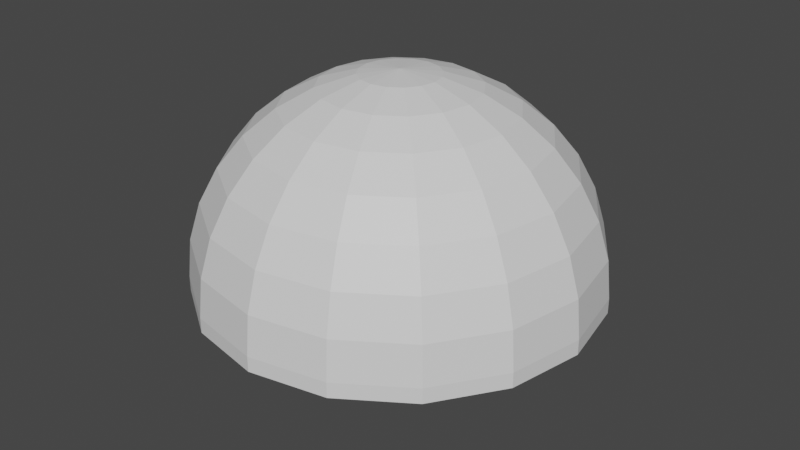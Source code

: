 # Source: Arena.blend  (saved by Blender 2.81.16; exported with 4.5.12 LTS)
import bpy
from mathutils import Matrix  # noqa: F401  (used for matrix-valued properties, if any)

bpy.ops.wm.read_factory_settings(use_empty=True)
scene = bpy.context.scene
scene.name = 'Scene'

# ---- collections
col_collection = bpy.data.collections.new('Collection'); scene.collection.children.link(col_collection)

# ---- materials (node trees are filled in below, after node groups)
mat_bottem = bpy.data.materials.new('Bottem')
mat_bottem.use_transparent_shadow = False
mat_shielding = bpy.data.materials.new('Shielding')
mat_shielding.use_transparent_shadow = False
mat_center = bpy.data.materials.new('Center')
mat_center.use_transparent_shadow = False

# ---- material node trees
mat_bottem.use_nodes = True; mat_bottem.node_tree.nodes.clear()
_N = mat_bottem.node_tree.nodes; _L = mat_bottem.node_tree.links
n0 = _N.new('ShaderNodeOutputMaterial'); n0.name = 'Material Output'; n0.location = (300, 300)
n1 = _N.new('ShaderNodeBsdfPrincipled'); n1.name = 'Principled BSDF'; n1.location = (10, 300)
n1.distribution = 'GGX'
n1.subsurface_method = 'BURLEY'
n1.inputs[3].default_value = 1.45
n1.inputs[27].default_value = (0.0, 0.0, 0.0, 1.0)
n1.inputs[28].default_value = 1.0
_L.new(n1.outputs[0], n0.inputs[0])
n0.is_active_output = True
mat_shielding.use_nodes = True; mat_shielding.node_tree.nodes.clear()
_N = mat_shielding.node_tree.nodes; _L = mat_shielding.node_tree.links
n0 = _N.new('ShaderNodeOutputMaterial'); n0.name = 'Material Output'; n0.location = (300, 300)
n1 = _N.new('ShaderNodeBsdfPrincipled'); n1.name = 'Principled BSDF'; n1.location = (10, 300)
n1.distribution = 'GGX'
n1.subsurface_method = 'BURLEY'
n1.inputs[3].default_value = 1.45
n1.inputs[27].default_value = (0.0, 0.0, 0.0, 1.0)
n1.inputs[28].default_value = 1.0
_L.new(n1.outputs[0], n0.inputs[0])
n0.is_active_output = True
mat_center.use_nodes = True; mat_center.node_tree.nodes.clear()
_N = mat_center.node_tree.nodes; _L = mat_center.node_tree.links
n0 = _N.new('ShaderNodeOutputMaterial'); n0.name = 'Material Output'; n0.location = (300, 300)
n1 = _N.new('ShaderNodeBsdfPrincipled'); n1.name = 'Principled BSDF'; n1.location = (10, 300)
n1.distribution = 'GGX'
n1.subsurface_method = 'BURLEY'
n1.inputs[3].default_value = 1.45
n1.inputs[27].default_value = (0.0, 0.0, 0.0, 1.0)
n1.inputs[28].default_value = 1.0
_L.new(n1.outputs[0], n0.inputs[0])
n0.is_active_output = True

# ---- world
world_world = bpy.data.worlds.new('World'); scene.world = world_world
world_world.use_nodes = True; world_world.node_tree.nodes.clear()
_N = world_world.node_tree.nodes; _L = world_world.node_tree.links
n0 = _N.new('ShaderNodeOutputWorld'); n0.name = 'World Output'; n0.location = (300, 300)
n1 = _N.new('ShaderNodeBackground'); n1.name = 'Background'; n1.location = (10, 300)
n1.inputs[0].default_value = (0.05088, 0.05088, 0.05088, 1.0)
_L.new(n1.outputs[0], n0.inputs[0])
n0.is_active_output = True
world_world.color = (0.05088, 0.05088, 0.05088)
world_world.use_sun_shadow = False
world_world.sun_shadow_jitter_overblur = 0.0

# ---- meshes
me_sphere = bpy.data.meshes.new('Sphere')
me_sphere.from_pydata([(0.0, 0.1951, 1.057), (0.0, 0.7071, 0.7831), (0.0, 0.8315, 0.6315), (0.0, 0.9239, 0.4586), (0.0, 0.9808, 0.2711), (0.0, 1.0, 0.07596), (0.07466, 0.1802, 1.057), (0.1464, 0.3536, 0.9998), (0.2126, 0.5133, 0.9074), (0.2706, 0.6533, 0.7831), (0.3182, 0.7682, 0.6315), (0.3536, 0.8536, 0.4586), (0.3753, 0.9061, 0.2711), (0.3827, 0.9239, 0.07596), (0.1379, 0.1379, 1.057), (0.2706, 0.2706, 0.9998), (0.3928, 0.3928, 0.9074), (0.5, 0.5, 0.7831), (0.5879, 0.5879, 0.6315), (0.6533, 0.6533, 0.4586), (0.6935, 0.6935, 0.2711), (0.7071, 0.7071, 0.07596), (0.1802, 0.07466, 1.057), (0.3536, 0.1464, 0.9998), (0.5133, 0.2126, 0.9074), (0.6533, 0.2706, 0.7831), (0.7682, 0.3182, 0.6315), (0.8536, 0.3536, 0.4586), (0.9061, 0.3753, 0.2711), (0.9239, 0.3827, 0.07596), (0.1951, -3.452e-07, 1.057), (0.3827, -3.824e-07, 0.9998), (0.5556, -3.824e-07, 0.9074), (0.7071, -3.973e-07, 0.7831), (0.8315, -4.122e-07, 0.6315), (0.9239, -3.824e-07, 0.4586), (0.9808, -3.824e-07, 0.2711), (1.0, -4.42e-07, 0.07596), (0.1802, -0.07466, 1.057), (0.3536, -0.1464, 0.9998), (0.5133, -0.2126, 0.9074), (0.6533, -0.2706, 0.7831), (0.7682, -0.3182, 0.6315), (0.8536, -0.3536, 0.4586), (0.9061, -0.3753, 0.2711), (0.9239, -0.3827, 0.07596), (0.1379, -0.138, 1.057), (0.2706, -0.2706, 0.9998), (0.3928, -0.3928, 0.9074), (0.5, -0.5, 0.7831), (0.5879, -0.5879, 0.6315), (0.6533, -0.6533, 0.4586), (0.6935, -0.6935, 0.2711), (0.7071, -0.7071, 0.07596), (0.07466, -0.1802, 1.057), (0.1464, -0.3536, 0.9998), (0.2126, -0.5133, 0.9074), (0.2706, -0.6533, 0.7831), (0.3182, -0.7682, 0.6315), (0.3536, -0.8536, 0.4586), (0.3753, -0.9061, 0.2711), (0.3827, -0.9239, 0.07596), (-6.902e-08, -0.1951, 1.057), (-1.137e-07, -0.3827, 0.9998), (-1.435e-07, -0.5556, 0.9074), (-8.392e-08, -0.7071, 0.7831), (-2.329e-07, -0.8315, 0.6315), (-2.031e-07, -0.9239, 0.4586), (-1.435e-07, -0.9808, 0.2711), (-2.329e-07, -1.0, 0.07596), (-0.07466, -0.1802, 1.057), (-0.1464, -0.3536, 0.9998), (-0.2126, -0.5133, 0.9074), (-0.2706, -0.6533, 0.7831), (-0.3182, -0.7682, 0.6315), (-0.3536, -0.8536, 0.4586), (-0.3753, -0.9061, 0.2711), (-0.3827, -0.9239, 0.07596), (-0.1379, -0.138, 1.057), (-0.2706, -0.2706, 0.9998), (-0.3928, -0.3928, 0.9074), (-0.5, -0.5, 0.7831), (-0.5879, -0.5879, 0.6315), (-0.6533, -0.6533, 0.4586), (-0.6935, -0.6935, 0.2711), (-0.7071, -0.7071, 0.07596), (-3.01e-07, -4.505e-07, 1.076), (-0.1802, -0.07466, 1.057), (-0.3536, -0.1464, 0.9998), (-0.5133, -0.2126, 0.9074), (-0.6533, -0.2706, 0.7831), (-0.7682, -0.3182, 0.6315), (-0.8536, -0.3536, 0.4586), (-0.9061, -0.3753, 0.2711), (-0.9239, -0.3827, 0.07596), (-0.1951, -2.409e-07, 1.057), (-0.3827, -1.738e-07, 0.9998), (-0.5556, -6.951e-08, 0.9074), (-0.7071, -8.441e-08, 0.7831), (-0.8315, 9.441e-08, 0.6315), (-0.9239, 3.48e-08, 0.4586), (-0.9808, -5.461e-08, 0.2711), (-1.0, 6.46e-08, 0.07596), (-0.1802, 0.07466, 1.057), (-0.3536, 0.1464, 0.9998), (-0.5133, 0.2126, 0.9074), (-0.6533, 0.2706, 0.7831), (-0.7682, 0.3182, 0.6315), (-0.8536, 0.3536, 0.4586), (-0.9061, 0.3753, 0.2711), (-0.9239, 0.3827, 0.07596), (-0.1379, 0.1379, 1.057), (-0.2706, 0.2706, 0.9998), (-0.3928, 0.3928, 0.9074), (-0.5, 0.5, 0.7831), (-0.5879, 0.5879, 0.6315), (-0.6533, 0.6533, 0.4586), (-0.6935, 0.6935, 0.2711), (-0.7071, 0.7071, 0.07596), (-0.07466, 0.1802, 1.057), (-0.1464, 0.3536, 0.9998), (-0.2126, 0.5133, 0.9074), (-0.2706, 0.6533, 0.7831), (-0.3182, 0.7682, 0.6315), (-0.3536, 0.8536, 0.4586), (-0.3753, 0.9061, 0.2711), (-0.3827, 0.9239, 0.07596), (1.545e-07, 0.3827, 0.9998), (3.333e-07, 0.5556, 0.9074), (0.0, 1.0, 5.96e-08), (0.3827, 0.9239, 5.96e-08), (0.7071, 0.7071, 5.96e-08), (0.9239, 0.3827, 5.96e-08), (1.0, -4.42e-07, 5.96e-08), (0.9239, -0.3827, 5.96e-08), (0.7071, -0.7071, 5.96e-08), (0.3827, -0.9239, 5.96e-08), (-2.329e-07, -1.0, 5.96e-08), (-0.3827, -0.9239, 5.96e-08), (-0.7071, -0.7071, 5.96e-08), (-0.9239, -0.3827, 5.96e-08), (-1.0, 6.46e-08, 5.96e-08), (-0.9239, 0.3827, 5.96e-08), (-0.7071, 0.7071, 5.96e-08), (-0.3827, 0.9239, 5.96e-08), (0.003899, 0.009413, -0.4714), (8.039e-08, 0.01019, -0.4714), (0.007205, 0.007205, -0.4714), (0.009414, 0.003899, -0.4714), (0.01019, -2.11e-07, -0.4714), (0.009414, -0.003899, -0.4714), (0.007205, -0.007205, -0.4714), (0.003899, -0.009414, -0.4714), (7.801e-08, -0.01019, -0.4714), (-0.003899, -0.009414, -0.4714), (-0.007205, -0.007205, -0.4714), (-0.009414, -0.003899, -0.4714), (-0.01019, -2.058e-07, -0.4714), (-0.009414, 0.003899, -0.4714), (-0.007205, 0.007205, -0.4714), (-0.003899, 0.009413, -0.4714), (7.883e-10, 0.6969, 0.7786), (7.883e-10, 0.8195, 0.6293), (7.883e-10, 0.9105, 0.4589), (7.883e-10, 0.9666, 0.274), (7.883e-10, 0.9856, 0.08172), (0.07358, 0.1776, 1.048), (0.1443, 0.3485, 0.9923), (0.2095, 0.5059, 0.9012), (0.2667, 0.6439, 0.7786), (0.3136, 0.7571, 0.6293), (0.3485, 0.8412, 0.4589), (0.3699, 0.8931, 0.274), (0.3772, 0.9105, 0.08172), (7.883e-10, 0.1923, 1.048), (0.136, 0.136, 1.048), (0.2667, 0.2667, 0.9923), (0.3872, 0.3872, 0.9012), (0.4928, 0.4928, 0.7786), (0.5795, 0.5795, 0.6293), (0.6439, 0.6439, 0.4589), (0.6835, 0.6835, 0.274), (0.6969, 0.6969, 0.08172), (0.1776, 0.07358, 1.048), (0.3485, 0.1443, 0.9923), (0.5059, 0.2095, 0.9012), (0.6439, 0.2667, 0.7786), (0.7571, 0.3136, 0.6293), (0.8412, 0.3485, 0.4589), (0.8931, 0.3699, 0.274), (0.9105, 0.3772, 0.08172), (0.1923, -3.435e-07, 1.048), (0.3772, -3.802e-07, 0.9923), (0.5476, -3.802e-07, 0.9012), (0.6969, -3.949e-07, 0.7786), (0.8195, -4.096e-07, 0.6293), (0.9105, -3.802e-07, 0.4589), (0.9666, -3.802e-07, 0.274), (0.9856, -4.389e-07, 0.08172), (0.1776, -0.07358, 1.048), (0.3485, -0.1443, 0.9923), (0.5059, -0.2095, 0.9012), (0.6439, -0.2667, 0.7786), (0.7571, -0.3136, 0.6293), (0.8412, -0.3485, 0.4589), (0.8931, -0.3699, 0.274), (0.9105, -0.3772, 0.08172), (0.136, -0.136, 1.048), (0.2667, -0.2667, 0.9923), (0.3872, -0.3872, 0.9012), (0.4928, -0.4928, 0.7786), (0.5795, -0.5795, 0.6293), (0.6439, -0.6439, 0.4589), (0.6835, -0.6835, 0.274), (0.6969, -0.6969, 0.08172), (0.07358, -0.1776, 1.048), (0.1443, -0.3485, 0.9923), (0.2095, -0.5059, 0.9012), (0.2667, -0.6439, 0.7786), (0.3136, -0.7571, 0.6293), (0.3485, -0.8412, 0.4589), (0.3699, -0.8931, 0.274), (0.3772, -0.9105, 0.08172), (-6.724e-08, -0.1923, 1.048), (-1.113e-07, -0.3772, 0.9923), (-1.407e-07, -0.5476, 0.9012), (-8.192e-08, -0.6969, 0.7786), (-2.288e-07, -0.8195, 0.6293), (-1.994e-07, -0.9105, 0.4589), (-1.407e-07, -0.9666, 0.274), (-2.288e-07, -0.9856, 0.08172), (-0.07358, -0.1776, 1.048), (-0.1443, -0.3485, 0.9923), (-0.2095, -0.5059, 0.9012), (-0.2667, -0.6439, 0.7786), (-0.3136, -0.7571, 0.6293), (-0.3485, -0.8412, 0.4589), (-0.3699, -0.8931, 0.274), (-0.3772, -0.9105, 0.08172), (-0.136, -0.136, 1.048), (-0.2667, -0.2667, 0.9923), (-0.3872, -0.3872, 0.9012), (-0.4928, -0.4928, 0.7786), (-0.5795, -0.5795, 0.6293), (-0.6439, -0.6439, 0.4589), (-0.6835, -0.6835, 0.274), (-0.6969, -0.6969, 0.08172), (-2.959e-07, -4.473e-07, 1.067), (-0.1776, -0.07358, 1.048), (-0.3485, -0.1443, 0.9923), (-0.5059, -0.2095, 0.9012), (-0.6439, -0.2667, 0.7786), (-0.7571, -0.3136, 0.6293), (-0.8412, -0.3485, 0.4589), (-0.8931, -0.3699, 0.274), (-0.9105, -0.3772, 0.08172), (-0.1923, -2.407e-07, 1.048), (-0.3772, -1.746e-07, 0.9923), (-0.5476, -7.179e-08, 0.9012), (-0.6969, -8.648e-08, 0.7786), (-0.8195, 8.975e-08, 0.6293), (-0.9105, 3.101e-08, 0.4589), (-0.9666, -5.711e-08, 0.274), (-0.9856, 6.038e-08, 0.08172), (-0.1776, 0.07358, 1.048), (-0.3485, 0.1443, 0.9923), (-0.5059, 0.2095, 0.9012), (-0.6439, 0.2667, 0.7786), (-0.7571, 0.3136, 0.6293), (-0.8412, 0.3485, 0.4589), (-0.8931, 0.3699, 0.274), (-0.9105, 0.3772, 0.08172), (-0.136, 0.136, 1.048), (-0.2667, 0.2667, 0.9923), (-0.3872, 0.3872, 0.9012), (-0.4928, 0.4928, 0.7786), (-0.5795, 0.5795, 0.6293), (-0.6439, 0.6439, 0.4589), (-0.6835, 0.6835, 0.274), (-0.6969, 0.6969, 0.08172), (-0.07358, 0.1776, 1.048), (-0.1443, 0.3485, 0.9923), (-0.2095, 0.5059, 0.9012), (-0.2667, 0.6439, 0.7786), (-0.3136, 0.7571, 0.6293), (-0.3485, 0.8412, 0.4589), (-0.3699, 0.8931, 0.274), (-0.3772, 0.9105, 0.08172), (1.531e-07, 0.3772, 0.9923), (3.293e-07, 0.5476, 0.9012), (0.3772, 0.9105, 0.006854), (7.883e-10, 0.9856, 0.006854), (0.6969, 0.6969, 0.006854), (0.9105, 0.3772, 0.006854), (0.9856, -4.389e-07, 0.006854), (0.9105, -0.3772, 0.006854), (0.6969, -0.6969, 0.006854), (0.3772, -0.9105, 0.006854), (-2.288e-07, -0.9856, 0.006854), (-0.3772, -0.9105, 0.006854), (-0.6969, -0.6969, 0.006854), (-0.9105, -0.3772, 0.006854), (-0.9856, 6.038e-08, 0.006854), (-0.9105, 0.3772, 0.006854), (-0.6969, 0.6969, 0.006854), (-0.3772, 0.9105, 0.006854), (0.003843, 0.009278, -0.4578), (8.002e-08, 0.01004, -0.4578), (0.007101, 0.007101, -0.4578), (0.009278, 0.003843, -0.4578), (0.01004, -2.112e-07, -0.4578), (0.009278, -0.003843, -0.4578), (0.007101, -0.007101, -0.4578), (0.003843, -0.009278, -0.4578), (7.768e-08, -0.01004, -0.4578), (-0.003843, -0.009278, -0.4578), (-0.007101, -0.007101, -0.4578), (-0.009278, -0.003843, -0.4578), (-0.01004, -2.062e-07, -0.4578), (-0.009278, 0.003843, -0.4578), (-0.007101, 0.007101, -0.4578), (-0.003843, 0.009278, -0.4578)], [], [(4, 3, 11, 12), (5, 4, 12, 13), (0, 86, 6), (127, 0, 6, 7), (128, 127, 7, 8), (1, 128, 8, 9), (2, 1, 9, 10), (3, 2, 10, 11), (11, 10, 18, 19), (12, 11, 19, 20), (13, 12, 20, 21), (6, 86, 14), (7, 6, 14, 15), (8, 7, 15, 16), (9, 8, 16, 17), (10, 9, 17, 18), (16, 15, 23, 24), (17, 16, 24, 25), (18, 17, 25, 26), (19, 18, 26, 27), (20, 19, 27, 28), (21, 20, 28, 29), (14, 86, 22), (15, 14, 22, 23), (28, 27, 35, 36), (29, 28, 36, 37), (22, 86, 30), (23, 22, 30, 31), (24, 23, 31, 32), (25, 24, 32, 33), (26, 25, 33, 34), (27, 26, 34, 35), (32, 31, 39, 40), (33, 32, 40, 41), (34, 33, 41, 42), (35, 34, 42, 43), (36, 35, 43, 44), (37, 36, 44, 45), (30, 86, 38), (31, 30, 38, 39), (44, 43, 51, 52), (45, 44, 52, 53), (38, 86, 46), (39, 38, 46, 47), (40, 39, 47, 48), (41, 40, 48, 49), (42, 41, 49, 50), (43, 42, 50, 51), (49, 48, 56, 57), (50, 49, 57, 58), (51, 50, 58, 59), (52, 51, 59, 60), (53, 52, 60, 61), (46, 86, 54), (47, 46, 54, 55), (48, 47, 55, 56), (61, 60, 68, 69), (54, 86, 62), (55, 54, 62, 63), (56, 55, 63, 64), (57, 56, 64, 65), (58, 57, 65, 66), (59, 58, 66, 67), (60, 59, 67, 68), (65, 64, 72, 73), (66, 65, 73, 74), (67, 66, 74, 75), (68, 67, 75, 76), (69, 68, 76, 77), (62, 86, 70), (63, 62, 70, 71), (64, 63, 71, 72), (77, 76, 84, 85), (70, 86, 78), (71, 70, 78, 79), (72, 71, 79, 80), (73, 72, 80, 81), (74, 73, 81, 82), (75, 74, 82, 83), (76, 75, 83, 84), (82, 81, 90, 91), (83, 82, 91, 92), (84, 83, 92, 93), (85, 84, 93, 94), (78, 86, 87), (79, 78, 87, 88), (80, 79, 88, 89), (81, 80, 89, 90), (88, 87, 95, 96), (89, 88, 96, 97), (90, 89, 97, 98), (91, 90, 98, 99), (92, 91, 99, 100), (93, 92, 100, 101), (94, 93, 101, 102), (87, 86, 95), (100, 99, 107, 108), (101, 100, 108, 109), (102, 101, 109, 110), (95, 86, 103), (96, 95, 103, 104), (97, 96, 104, 105), (98, 97, 105, 106), (99, 98, 106, 107), (104, 103, 111, 112), (105, 104, 112, 113), (106, 105, 113, 114), (107, 106, 114, 115), (108, 107, 115, 116), (109, 108, 116, 117), (110, 109, 117, 118), (103, 86, 111), (116, 115, 123, 124), (117, 116, 124, 125), (118, 117, 125, 126), (111, 86, 119), (112, 111, 119, 120), (113, 112, 120, 121), (114, 113, 121, 122), (115, 114, 122, 123), (121, 120, 127, 128), (122, 121, 128, 1), (123, 122, 1, 2), (124, 123, 2, 3), (125, 124, 3, 4), (126, 125, 4, 5), (119, 86, 0), (120, 119, 0, 127), (53, 61, 136, 135), (21, 29, 132, 131), (102, 110, 142, 141), (69, 77, 138, 137), (118, 126, 144, 143), (37, 45, 134, 133), (85, 94, 140, 139), (126, 5, 129, 144), (61, 69, 137, 136), (77, 85, 139, 138), (29, 37, 133, 132), (45, 53, 135, 134), (110, 118, 143, 142), (94, 102, 141, 140), (13, 21, 131, 130), (5, 13, 130, 129), (138, 139, 155, 154), (145, 147, 148, 149, 150, 151, 152, 153, 154, 155, 156, 157, 158, 159, 160, 146), (131, 132, 148, 147), (139, 140, 156, 155), (132, 133, 149, 148), (140, 141, 157, 156), (133, 134, 150, 149), (141, 142, 158, 157), (134, 135, 151, 150), (142, 143, 159, 158), (135, 136, 152, 151), (143, 144, 160, 159), (136, 137, 153, 152), (129, 130, 145, 146), (144, 129, 146, 160), (137, 138, 154, 153), (130, 131, 147, 145), (164, 172, 171, 163), (165, 173, 172, 164), (174, 166, 247), (288, 167, 166, 174), (289, 168, 167, 288), (161, 169, 168, 289), (162, 170, 169, 161), (163, 171, 170, 162), (171, 180, 179, 170), (172, 181, 180, 171), (173, 182, 181, 172), (166, 175, 247), (167, 176, 175, 166), (168, 177, 176, 167), (169, 178, 177, 168), (170, 179, 178, 169), (177, 185, 184, 176), (178, 186, 185, 177), (179, 187, 186, 178), (180, 188, 187, 179), (181, 189, 188, 180), (182, 190, 189, 181), (175, 183, 247), (176, 184, 183, 175), (189, 197, 196, 188), (190, 198, 197, 189), (183, 191, 247), (184, 192, 191, 183), (185, 193, 192, 184), (186, 194, 193, 185), (187, 195, 194, 186), (188, 196, 195, 187), (193, 201, 200, 192), (194, 202, 201, 193), (195, 203, 202, 194), (196, 204, 203, 195), (197, 205, 204, 196), (198, 206, 205, 197), (191, 199, 247), (192, 200, 199, 191), (205, 213, 212, 204), (206, 214, 213, 205), (199, 207, 247), (200, 208, 207, 199), (201, 209, 208, 200), (202, 210, 209, 201), (203, 211, 210, 202), (204, 212, 211, 203), (210, 218, 217, 209), (211, 219, 218, 210), (212, 220, 219, 211), (213, 221, 220, 212), (214, 222, 221, 213), (207, 215, 247), (208, 216, 215, 207), (209, 217, 216, 208), (222, 230, 229, 221), (215, 223, 247), (216, 224, 223, 215), (217, 225, 224, 216), (218, 226, 225, 217), (219, 227, 226, 218), (220, 228, 227, 219), (221, 229, 228, 220), (226, 234, 233, 225), (227, 235, 234, 226), (228, 236, 235, 227), (229, 237, 236, 228), (230, 238, 237, 229), (223, 231, 247), (224, 232, 231, 223), (225, 233, 232, 224), (238, 246, 245, 237), (231, 239, 247), (232, 240, 239, 231), (233, 241, 240, 232), (234, 242, 241, 233), (235, 243, 242, 234), (236, 244, 243, 235), (237, 245, 244, 236), (243, 252, 251, 242), (244, 253, 252, 243), (245, 254, 253, 244), (246, 255, 254, 245), (239, 248, 247), (240, 249, 248, 239), (241, 250, 249, 240), (242, 251, 250, 241), (249, 257, 256, 248), (250, 258, 257, 249), (251, 259, 258, 250), (252, 260, 259, 251), (253, 261, 260, 252), (254, 262, 261, 253), (255, 263, 262, 254), (248, 256, 247), (261, 269, 268, 260), (262, 270, 269, 261), (263, 271, 270, 262), (256, 264, 247), (257, 265, 264, 256), (258, 266, 265, 257), (259, 267, 266, 258), (260, 268, 267, 259), (265, 273, 272, 264), (266, 274, 273, 265), (267, 275, 274, 266), (268, 276, 275, 267), (269, 277, 276, 268), (270, 278, 277, 269), (271, 279, 278, 270), (264, 272, 247), (277, 285, 284, 276), (278, 286, 285, 277), (279, 287, 286, 278), (272, 280, 247), (273, 281, 280, 272), (274, 282, 281, 273), (275, 283, 282, 274), (276, 284, 283, 275), (282, 289, 288, 281), (283, 161, 289, 282), (284, 162, 161, 283), (285, 163, 162, 284), (286, 164, 163, 285), (287, 165, 164, 286), (280, 174, 247), (281, 288, 174, 280), (214, 222, 297, 296), (182, 190, 293, 292), (263, 271, 303, 302), (230, 238, 299, 298), (279, 287, 305, 304), (198, 206, 295, 294), (246, 255, 301, 300), (287, 165, 291, 305), (222, 230, 298, 297), (238, 246, 300, 299), (190, 198, 294, 293), (206, 214, 296, 295), (271, 279, 304, 303), (255, 263, 302, 301), (173, 182, 292, 290), (165, 173, 290, 291), (299, 300, 316, 315), (306, 308, 309, 310, 311, 312, 313, 314, 315, 316, 317, 318, 319, 320, 321, 307), (292, 293, 309, 308), (300, 301, 317, 316), (293, 294, 310, 309), (301, 302, 318, 317), (294, 295, 311, 310), (302, 303, 319, 318), (295, 296, 312, 311), (303, 304, 320, 319), (296, 297, 313, 312), (304, 305, 321, 320), (297, 298, 314, 313), (291, 290, 306, 307), (305, 291, 307, 321), (298, 299, 315, 314), (290, 292, 308, 306), (182, 173, 165, 287, 279, 271, 263, 255, 246, 238, 230, 222, 214, 206, 198, 190), (292, 290, 291, 305, 304, 303, 302, 301, 300, 299, 298, 297, 296, 295, 294, 293)])
me_sphere.polygons.foreach_set('material_index', [1, 1, 1, 1, 1, 1, 1, 1, 1, 1, 1, 1, 1, 1, 1, 1, 1, 1, 1, 1, 1, 1, 1, 1, 1, 1, 1, 1, 1, 1, 1, 1, 1, 1, 1, 1, 1, 1, 1, 1, 1, 1, 1, 1, 1, 1, 1, 1, 1, 1, 1, 1, 1, 1, 1, 1, 1, 1, 1, 1, 1, 1, 1, 1, 1, 1, 1, 1, 1, 1, 1, 1, 1, 1, 1, 1, 1, 1, 1, 1, 1, 1, 1, 1, 1, 1, 1, 1, 1, 1, 1, 1, 1, 1, 1, 1, 1, 1, 1, 1, 1, 1, 1, 1, 1, 1, 1, 1, 1, 1, 1, 1, 1, 1, 1, 1, 1, 1, 1, 1, 1, 1, 1, 1, 1, 1, 1, 1, 2, 2, 2, 2, 2, 2, 2, 2, 2, 2, 2, 2, 2, 2, 2, 2, 0, 0, 0, 0, 0, 0, 0, 0, 0, 0, 0, 0, 0, 0, 0, 0, 0, 1, 1, 1, 1, 1, 1, 1, 1, 1, 1, 1, 1, 1, 1, 1, 1, 1, 1, 1, 1, 1, 1, 1, 1, 1, 1, 1, 1, 1, 1, 1, 1, 1, 1, 1, 1, 1, 1, 1, 1, 1, 1, 1, 1, 1, 1, 1, 1, 1, 1, 1, 1, 1, 1, 1, 1, 1, 1, 1, 1, 1, 1, 1, 1, 1, 1, 1, 1, 1, 1, 1, 1, 1, 1, 1, 1, 1, 1, 1, 1, 1, 1, 1, 1, 1, 1, 1, 1, 1, 1, 1, 1, 1, 1, 1, 1, 1, 1, 1, 1, 1, 1, 1, 1, 1, 1, 1, 1, 1, 1, 1, 1, 1, 1, 1, 1, 1, 1, 1, 1, 1, 1, 1, 1, 1, 1, 1, 1, 2, 2, 2, 2, 2, 2, 2, 2, 2, 2, 2, 2, 2, 2, 2, 2, 0, 0, 0, 0, 0, 0, 0, 0, 0, 0, 0, 0, 0, 0, 0, 0, 0, 0, 0])
_uv = me_sphere.uv_layers.new(name='UVMap')
_uv.uv.foreach_set('vector', [0.3656, 0.6879, 0.2947, 0.6698, 0.3332, 0.5722, 0.4064, 0.5843, 0.4358, 0.6941, 0.3656, 0.6879, 0.4064, 0.5843, 0.4775, 0.5884, 0.02312, 0.4377, 0.0, 0.3756, 0.03124, 0.4171, 0.05888, 0.4975, 0.02312, 0.4377, 0.03124, 0.4171, 0.07481, 0.457, 0.1059, 0.5525, 0.05888, 0.4975, 0.07481, 0.457, 0.129, 0.4938, 0.1624, 0.6008, 0.1059, 0.5525, 0.129, 0.4938, 0.1918, 0.5261, 0.2261, 0.6404, 0.1624, 0.6008, 0.1918, 0.5261, 0.2608, 0.5525, 0.2947, 0.6698, 0.2261, 0.6404, 0.2608, 0.5525, 0.3332, 0.5722, 0.3332, 0.5722, 0.2608, 0.5525, 0.2795, 0.4377, 0.354, 0.4446, 0.4064, 0.5843, 0.3332, 0.5722, 0.354, 0.4446, 0.4285, 0.4489, 0.4775, 0.5884, 0.4064, 0.5843, 0.4285, 0.4489, 0.5, 0.4503, 0.03124, 0.4171, 0.0, 0.3756, 0.03564, 0.3902, 0.07481, 0.457, 0.03124, 0.4171, 0.03564, 0.3902, 0.08343, 0.4042, 0.129, 0.4938, 0.07481, 0.457, 0.08343, 0.4042, 0.1416, 0.4171, 0.1918, 0.5261, 0.129, 0.4938, 0.1416, 0.4171, 0.2078, 0.4284, 0.2608, 0.5525, 0.1918, 0.5261, 0.2078, 0.4284, 0.2795, 0.4377, 0.1416, 0.4171, 0.08343, 0.4042, 0.08343, 0.347, 0.1416, 0.3341, 0.2078, 0.4284, 0.1416, 0.4171, 0.1416, 0.3341, 0.2078, 0.3228, 0.2795, 0.4377, 0.2078, 0.4284, 0.2078, 0.3228, 0.2795, 0.3135, 0.354, 0.4446, 0.2795, 0.4377, 0.2795, 0.3135, 0.354, 0.3066, 0.4285, 0.4489, 0.354, 0.4446, 0.354, 0.3066, 0.4285, 0.3023, 0.5, 0.4503, 0.4285, 0.4489, 0.4285, 0.3023, 0.5, 0.3009, 0.03564, 0.3902, 0.0, 0.3756, 0.03564, 0.361, 0.08343, 0.4042, 0.03564, 0.3902, 0.03564, 0.361, 0.08343, 0.347, 0.4285, 0.3023, 0.354, 0.3066, 0.3332, 0.179, 0.4064, 0.1669, 0.5, 0.3009, 0.4285, 0.3023, 0.4064, 0.1669, 0.4775, 0.1628, 0.03564, 0.361, 0.0, 0.3756, 0.03124, 0.3341, 0.08343, 0.347, 0.03564, 0.361, 0.03124, 0.3341, 0.07481, 0.2942, 0.1416, 0.3341, 0.08343, 0.347, 0.07481, 0.2942, 0.129, 0.2574, 0.2078, 0.3228, 0.1416, 0.3341, 0.129, 0.2574, 0.1918, 0.2252, 0.2795, 0.3135, 0.2078, 0.3228, 0.1918, 0.2252, 0.2608, 0.1987, 0.354, 0.3066, 0.2795, 0.3135, 0.2608, 0.1987, 0.3332, 0.179, 0.129, 0.2574, 0.07481, 0.2942, 0.05888, 0.2538, 0.1059, 0.1987, 0.1918, 0.2252, 0.129, 0.2574, 0.1059, 0.1987, 0.1624, 0.1505, 0.2608, 0.1987, 0.1918, 0.2252, 0.1624, 0.1505, 0.2261, 0.1109, 0.3332, 0.179, 0.2608, 0.1987, 0.2261, 0.1109, 0.2947, 0.08142, 0.4064, 0.1669, 0.3332, 0.179, 0.2947, 0.08142, 0.3656, 0.0633, 0.4775, 0.1628, 0.4064, 0.1669, 0.3656, 0.0633, 0.4358, 0.05718, 0.03124, 0.3341, 0.0, 0.3756, 0.02312, 0.3135, 0.07481, 0.2942, 0.03124, 0.3341, 0.02312, 0.3135, 0.05888, 0.2538, 0.3656, 0.0633, 0.2947, 0.08142, 0.2445, 0.02859, 0.3122, 0.007217, 0.4358, 0.05718, 0.3656, 0.0633, 0.3122, 0.007217, 0.3814, 0.0, 0.02312, 0.3135, 0.0, 0.3756, 0.01251, 0.3023, 0.05888, 0.2538, 0.02312, 0.3135, 0.01251, 0.3023, 0.03806, 0.2319, 0.1059, 0.1987, 0.05888, 0.2538, 0.03806, 0.2319, 0.07568, 0.1669, 0.1624, 0.1505, 0.1059, 0.1987, 0.07568, 0.1669, 0.1239, 0.11, 0.2261, 0.1109, 0.1624, 0.1505, 0.1239, 0.11, 0.1809, 0.0633, 0.2947, 0.08142, 0.2261, 0.1109, 0.1809, 0.0633, 0.2445, 0.02859, 0.5823, 0.6412, 0.543, 0.5843, 0.5757, 0.5843, 0.6239, 0.6412, 0.632, 0.6879, 0.5823, 0.6412, 0.6239, 0.6412, 0.6809, 0.6879, 0.6901, 0.7226, 0.632, 0.6879, 0.6809, 0.6879, 0.7445, 0.7226, 0.7544, 0.744, 0.6901, 0.7226, 0.7445, 0.7226, 0.8122, 0.744, 0.8225, 0.7512, 0.7544, 0.744, 0.8122, 0.744, 0.8814, 0.7512, 0.01251, 0.3023, 0.0, 0.3756, 0.00102, 0.3023, 0.5155, 0.5194, 0.501, 0.4489, 0.5125, 0.4489, 0.5381, 0.5194, 0.543, 0.5843, 0.5155, 0.5194, 0.5381, 0.5194, 0.5757, 0.5843, 0.8814, 0.7512, 0.8122, 0.744, 0.8656, 0.6879, 0.9358, 0.6941, 0.5125, 0.4489, 0.5, 0.3756, 0.5231, 0.4377, 0.5381, 0.5194, 0.5125, 0.4489, 0.5231, 0.4377, 0.5589, 0.4975, 0.5757, 0.5843, 0.5381, 0.5194, 0.5589, 0.4975, 0.6059, 0.5525, 0.6239, 0.6412, 0.5757, 0.5843, 0.6059, 0.5525, 0.6624, 0.6008, 0.6809, 0.6879, 0.6239, 0.6412, 0.6624, 0.6008, 0.7261, 0.6404, 0.7445, 0.7226, 0.6809, 0.6879, 0.7261, 0.6404, 0.7947, 0.6698, 0.8122, 0.744, 0.7445, 0.7226, 0.7947, 0.6698, 0.8656, 0.6879, 0.6624, 0.6008, 0.6059, 0.5525, 0.629, 0.4938, 0.6918, 0.5261, 0.7261, 0.6404, 0.6624, 0.6008, 0.6918, 0.5261, 0.7608, 0.5525, 0.7947, 0.6698, 0.7261, 0.6404, 0.7608, 0.5525, 0.8332, 0.5722, 0.8656, 0.6879, 0.7947, 0.6698, 0.8332, 0.5722, 0.9064, 0.5843, 0.9358, 0.6941, 0.8656, 0.6879, 0.9064, 0.5843, 0.9775, 0.5884, 0.5231, 0.4377, 0.5, 0.3756, 0.5312, 0.4171, 0.5589, 0.4975, 0.5231, 0.4377, 0.5312, 0.4171, 0.5748, 0.457, 0.6059, 0.5525, 0.5589, 0.4975, 0.5748, 0.457, 0.629, 0.4938, 0.9775, 0.5884, 0.9064, 0.5843, 0.9285, 0.4489, 1.0, 0.4503, 0.5312, 0.4171, 0.5, 0.3756, 0.5356, 0.3902, 0.5748, 0.457, 0.5312, 0.4171, 0.5356, 0.3902, 0.5834, 0.4042, 0.629, 0.4938, 0.5748, 0.457, 0.5834, 0.4042, 0.6416, 0.4171, 0.6918, 0.5261, 0.629, 0.4938, 0.6416, 0.4171, 0.7078, 0.4284, 0.7608, 0.5525, 0.6918, 0.5261, 0.7078, 0.4284, 0.7795, 0.4377, 0.8332, 0.5722, 0.7608, 0.5525, 0.7795, 0.4377, 0.854, 0.4446, 0.9064, 0.5843, 0.8332, 0.5722, 0.854, 0.4446, 0.9285, 0.4489, 0.7795, 0.4377, 0.7078, 0.4284, 0.7078, 0.3228, 0.7795, 0.3135, 0.854, 0.4446, 0.7795, 0.4377, 0.7795, 0.3135, 0.854, 0.3066, 0.9285, 0.4489, 0.854, 0.4446, 0.854, 0.3066, 0.9285, 0.3023, 1.0, 0.4503, 0.9285, 0.4489, 0.9285, 0.3023, 1.0, 0.3009, 0.5356, 0.3902, 0.5, 0.3756, 0.5356, 0.361, 0.5834, 0.4042, 0.5356, 0.3902, 0.5356, 0.361, 0.5834, 0.347, 0.6416, 0.4171, 0.5834, 0.4042, 0.5834, 0.347, 0.6416, 0.3341, 0.7078, 0.4284, 0.6416, 0.4171, 0.6416, 0.3341, 0.7078, 0.3228, 0.5834, 0.347, 0.5356, 0.361, 0.5312, 0.3341, 0.5748, 0.2942, 0.6416, 0.3341, 0.5834, 0.347, 0.5748, 0.2942, 0.629, 0.2574, 0.7078, 0.3228, 0.6416, 0.3341, 0.629, 0.2574, 0.6918, 0.2252, 0.7795, 0.3135, 0.7078, 0.3228, 0.6918, 0.2252, 0.7608, 0.1987, 0.854, 0.3066, 0.7795, 0.3135, 0.7608, 0.1987, 0.8332, 0.179, 0.9285, 0.3023, 0.854, 0.3066, 0.8332, 0.179, 0.9064, 0.1669, 1.0, 0.3009, 0.9285, 0.3023, 0.9064, 0.1669, 0.9775, 0.1628, 0.5356, 0.361, 0.5, 0.3756, 0.5312, 0.3341, 0.8332, 0.179, 0.7608, 0.1987, 0.7261, 0.1109, 0.7947, 0.08142, 0.9064, 0.1669, 0.8332, 0.179, 0.7947, 0.08142, 0.8656, 0.0633, 0.9775, 0.1628, 0.9064, 0.1669, 0.8656, 0.0633, 0.9358, 0.05718, 0.5312, 0.3341, 0.5, 0.3756, 0.5231, 0.3135, 0.5748, 0.2942, 0.5312, 0.3341, 0.5231, 0.3135, 0.5589, 0.2538, 0.629, 0.2574, 0.5748, 0.2942, 0.5589, 0.2538, 0.6059, 0.1987, 0.6918, 0.2252, 0.629, 0.2574, 0.6059, 0.1987, 0.6624, 0.1505, 0.7608, 0.1987, 0.6918, 0.2252, 0.6624, 0.1505, 0.7261, 0.1109, 0.5589, 0.2538, 0.5231, 0.3135, 0.5125, 0.3023, 0.5381, 0.2319, 0.6059, 0.1987, 0.5589, 0.2538, 0.5381, 0.2319, 0.5757, 0.1669, 0.6624, 0.1505, 0.6059, 0.1987, 0.5757, 0.1669, 0.6239, 0.11, 0.7261, 0.1109, 0.6624, 0.1505, 0.6239, 0.11, 0.6809, 0.0633, 0.7947, 0.08142, 0.7261, 0.1109, 0.6809, 0.0633, 0.7445, 0.02859, 0.8656, 0.0633, 0.7947, 0.08142, 0.7445, 0.02859, 0.8122, 0.007218, 0.9358, 0.05718, 0.8656, 0.0633, 0.8122, 0.007218, 0.8814, 0.0, 0.5231, 0.3135, 0.5, 0.3756, 0.5125, 0.3023, 0.1901, 0.7226, 0.132, 0.6879, 0.1809, 0.6879, 0.2445, 0.7226, 0.2544, 0.744, 0.1901, 0.7226, 0.2445, 0.7226, 0.3122, 0.744, 0.3225, 0.7512, 0.2544, 0.744, 0.3122, 0.744, 0.3814, 0.7512, 0.5125, 0.3023, 0.5, 0.3756, 0.501, 0.3023, 0.01553, 0.5194, 0.00102, 0.4489, 0.01251, 0.4489, 0.03806, 0.5194, 0.04296, 0.5843, 0.01553, 0.5194, 0.03806, 0.5194, 0.07568, 0.5843, 0.08228, 0.6412, 0.04296, 0.5843, 0.07568, 0.5843, 0.1239, 0.6412, 0.132, 0.6879, 0.08228, 0.6412, 0.1239, 0.6412, 0.1809, 0.6879, 0.07568, 0.5843, 0.03806, 0.5194, 0.05888, 0.4975, 0.1059, 0.5525, 0.1239, 0.6412, 0.07568, 0.5843, 0.1059, 0.5525, 0.1624, 0.6008, 0.1809, 0.6879, 0.1239, 0.6412, 0.1624, 0.6008, 0.2261, 0.6404, 0.2445, 0.7226, 0.1809, 0.6879, 0.2261, 0.6404, 0.2947, 0.6698, 0.3122, 0.744, 0.2445, 0.7226, 0.2947, 0.6698, 0.3656, 0.6879, 0.3814, 0.7512, 0.3122, 0.744, 0.3656, 0.6879, 0.4358, 0.6941, 0.01251, 0.4489, 0.0, 0.3756, 0.02312, 0.4377, 0.03806, 0.5194, 0.01251, 0.4489, 0.02312, 0.4377, 0.05888, 0.4975, 0.25, 0.6173, 0.25, 0.3827, 0.5, 0.3827, 0.5, 0.6173, 0.5, 0.6173, 0.5, 0.3827, 0.75, 0.3827, 0.75, 0.6173, 0.25, 0.0, 0.25, 0.1659, 0.0, 0.1659, 9.808e-08, 0.0, 0.25, 0.1659, 0.25, 0.0, 0.5, 0.0, 0.5, 0.1659, 0.25, 0.3827, 0.25, 0.6173, 9.808e-08, 0.6173, 0.0, 0.3827, 0.5, 0.1659, 0.5, 0.0, 0.75, 3.584e-08, 0.75, 0.1659, 0.75, 0.4514, 0.75, 0.2168, 1.0, 0.2168, 1.0, 0.4514, 0.25, 0.6173, 0.25, 0.8341, 1.471e-07, 0.8341, 9.808e-08, 0.6173, 0.25, 0.3827, 0.25, 0.1659, 0.5, 0.1659, 0.5, 0.3827, 0.75, 0.6682, 0.75, 0.4514, 1.0, 0.4514, 1.0, 0.6682, 0.5, 0.3827, 0.5, 0.1659, 0.75, 0.1659, 0.75, 0.3827, 0.25, 0.8341, 0.25, 0.6173, 0.5, 0.6173, 0.5, 0.8341, 0.25, 0.1659, 0.25, 0.3827, 0.0, 0.3827, 0.0, 0.1659, 0.75, 0.2168, 0.75, 0.0, 1.0, 0.0, 1.0, 0.2168, 0.5, 0.8341, 0.5, 0.6173, 0.75, 0.6173, 0.75, 0.8341, 0.25, 0.8341, 0.25, 1.0, 1.349e-07, 1.0, 1.471e-07, 0.8341, 0.5995, 0.0, 0.7832, 0.07612, 0.5752, 0.4957, 0.5734, 0.4949, 0.5713, 0.5051, 0.5695, 0.5043, 0.568, 0.5029, 0.5672, 0.501, 0.5672, 0.499, 0.568, 0.4971, 0.5695, 0.4957, 0.5713, 0.4949, 0.5734, 0.4949, 0.5752, 0.4957, 0.5767, 0.4971, 0.5774, 0.499, 0.5774, 0.501, 0.5767, 0.5029, 0.5752, 0.5043, 0.5734, 0.5051, 0.2168, 0.9239, 0.07612, 0.7832, 0.568, 0.5029, 0.5695, 0.5043, 0.7832, 0.07612, 0.9239, 0.2168, 0.5767, 0.4971, 0.5752, 0.4957, 0.07612, 0.7832, 0.0, 0.5995, 0.5672, 0.501, 0.568, 0.5029, 0.9239, 0.2168, 1.0, 0.4005, 0.5774, 0.499, 0.5767, 0.4971, 0.0, 0.5995, 3.173e-08, 0.4005, 0.5672, 0.499, 0.5672, 0.501, 1.0, 0.4005, 1.0, 0.5995, 0.5774, 0.501, 0.5774, 0.499, 3.173e-08, 0.4005, 0.07612, 0.2168, 0.568, 0.4971, 0.5672, 0.499, 1.0, 0.5995, 0.9239, 0.7832, 0.5767, 0.5029, 0.5774, 0.501, 0.07612, 0.2168, 0.2168, 0.07612, 0.5695, 0.4957, 0.568, 0.4971, 0.9239, 0.7832, 0.7832, 0.9239, 0.5752, 0.5043, 0.5767, 0.5029, 0.2168, 0.07612, 0.4005, 0.0, 0.5713, 0.4949, 0.5695, 0.4957, 0.5995, 1.0, 0.4005, 1.0, 0.5713, 0.5051, 0.5734, 0.5051, 0.7832, 0.9239, 0.5995, 1.0, 0.5734, 0.5051, 0.5752, 0.5043, 0.4005, 0.0, 0.5995, 0.0, 0.5734, 0.4949, 0.5713, 0.4949, 0.4005, 1.0, 0.2168, 0.9239, 0.5695, 0.5043, 0.5713, 0.5051, 0.3656, 0.6879, 0.4064, 0.5843, 0.3332, 0.5722, 0.2947, 0.6698, 0.4358, 0.6941, 0.4775, 0.5884, 0.4064, 0.5843, 0.3656, 0.6879, 0.02312, 0.4377, 0.03124, 0.4171, 0.0, 0.3756, 0.05888, 0.4975, 0.07481, 0.457, 0.03124, 0.4171, 0.02312, 0.4377, 0.1059, 0.5525, 0.129, 0.4938, 0.07481, 0.457, 0.05888, 0.4975, 0.1624, 0.6008, 0.1918, 0.5261, 0.129, 0.4938, 0.1059, 0.5525, 0.2261, 0.6404, 0.2608, 0.5525, 0.1918, 0.5261, 0.1624, 0.6008, 0.2947, 0.6698, 0.3332, 0.5722, 0.2608, 0.5525, 0.2261, 0.6404, 0.3332, 0.5722, 0.354, 0.4446, 0.2795, 0.4377, 0.2608, 0.5525, 0.4064, 0.5843, 0.4285, 0.4489, 0.354, 0.4446, 0.3332, 0.5722, 0.4775, 0.5884, 0.5, 0.4503, 0.4285, 0.4489, 0.4064, 0.5843, 0.03124, 0.4171, 0.03564, 0.3902, 0.0, 0.3756, 0.07481, 0.457, 0.08343, 0.4042, 0.03564, 0.3902, 0.03124, 0.4171, 0.129, 0.4938, 0.1416, 0.4171, 0.08343, 0.4042, 0.07481, 0.457, 0.1918, 0.5261, 0.2078, 0.4284, 0.1416, 0.4171, 0.129, 0.4938, 0.2608, 0.5525, 0.2795, 0.4377, 0.2078, 0.4284, 0.1918, 0.5261, 0.1416, 0.4171, 0.1416, 0.3341, 0.08343, 0.347, 0.08343, 0.4042, 0.2078, 0.4284, 0.2078, 0.3228, 0.1416, 0.3341, 0.1416, 0.4171, 0.2795, 0.4377, 0.2795, 0.3135, 0.2078, 0.3228, 0.2078, 0.4284, 0.354, 0.4446, 0.354, 0.3066, 0.2795, 0.3135, 0.2795, 0.4377, 0.4285, 0.4489, 0.4285, 0.3023, 0.354, 0.3066, 0.354, 0.4446, 0.5, 0.4503, 0.5, 0.3009, 0.4285, 0.3023, 0.4285, 0.4489, 0.03564, 0.3902, 0.03564, 0.361, 0.0, 0.3756, 0.08343, 0.4042, 0.08343, 0.347, 0.03564, 0.361, 0.03564, 0.3902, 0.4285, 0.3023, 0.4064, 0.1669, 0.3332, 0.179, 0.354, 0.3066, 0.5, 0.3009, 0.4775, 0.1628, 0.4064, 0.1669, 0.4285, 0.3023, 0.03564, 0.361, 0.03124, 0.3341, 0.0, 0.3756, 0.08343, 0.347, 0.07481, 0.2942, 0.03124, 0.3341, 0.03564, 0.361, 0.1416, 0.3341, 0.129, 0.2574, 0.07481, 0.2942, 0.08343, 0.347, 0.2078, 0.3228, 0.1918, 0.2252, 0.129, 0.2574, 0.1416, 0.3341, 0.2795, 0.3135, 0.2608, 0.1987, 0.1918, 0.2252, 0.2078, 0.3228, 0.354, 0.3066, 0.3332, 0.179, 0.2608, 0.1987, 0.2795, 0.3135, 0.129, 0.2574, 0.1059, 0.1987, 0.05888, 0.2538, 0.07481, 0.2942, 0.1918, 0.2252, 0.1624, 0.1505, 0.1059, 0.1987, 0.129, 0.2574, 0.2608, 0.1987, 0.2261, 0.1109, 0.1624, 0.1505, 0.1918, 0.2252, 0.3332, 0.179, 0.2947, 0.08142, 0.2261, 0.1109, 0.2608, 0.1987, 0.4064, 0.1669, 0.3656, 0.0633, 0.2947, 0.08142, 0.3332, 0.179, 0.4775, 0.1628, 0.4358, 0.05718, 0.3656, 0.0633, 0.4064, 0.1669, 0.03124, 0.3341, 0.02312, 0.3135, 0.0, 0.3756, 0.07481, 0.2942, 0.05888, 0.2538, 0.02312, 0.3135, 0.03124, 0.3341, 0.3656, 0.0633, 0.3122, 0.007217, 0.2445, 0.02859, 0.2947, 0.08142, 0.4358, 0.05718, 0.3814, 0.0, 0.3122, 0.007217, 0.3656, 0.0633, 0.02312, 0.3135, 0.01251, 0.3023, 0.0, 0.3756, 0.05888, 0.2538, 0.03806, 0.2319, 0.01251, 0.3023, 0.02312, 0.3135, 0.1059, 0.1987, 0.07568, 0.1669, 0.03806, 0.2319, 0.05888, 0.2538, 0.1624, 0.1505, 0.1239, 0.11, 0.07568, 0.1669, 0.1059, 0.1987, 0.2261, 0.1109, 0.1809, 0.0633, 0.1239, 0.11, 0.1624, 0.1505, 0.2947, 0.08142, 0.2445, 0.02859, 0.1809, 0.0633, 0.2261, 0.1109, 0.5823, 0.6412, 0.6239, 0.6412, 0.5757, 0.5843, 0.543, 0.5843, 0.632, 0.6879, 0.6809, 0.6879, 0.6239, 0.6412, 0.5823, 0.6412, 0.6901, 0.7226, 0.7445, 0.7226, 0.6809, 0.6879, 0.632, 0.6879, 0.7544, 0.744, 0.8122, 0.744, 0.7445, 0.7226, 0.6901, 0.7226, 0.8225, 0.7512, 0.8814, 0.7512, 0.8122, 0.744, 0.7544, 0.744, 0.01251, 0.3023, 0.00102, 0.3023, 0.0, 0.3756, 0.5155, 0.5194, 0.5381, 0.5194, 0.5125, 0.4489, 0.501, 0.4489, 0.543, 0.5843, 0.5757, 0.5843, 0.5381, 0.5194, 0.5155, 0.5194, 0.8814, 0.7512, 0.9358, 0.6941, 0.8656, 0.6879, 0.8122, 0.744, 0.5125, 0.4489, 0.5231, 0.4377, 0.5, 0.3756, 0.5381, 0.5194, 0.5589, 0.4975, 0.5231, 0.4377, 0.5125, 0.4489, 0.5757, 0.5843, 0.6059, 0.5525, 0.5589, 0.4975, 0.5381, 0.5194, 0.6239, 0.6412, 0.6624, 0.6008, 0.6059, 0.5525, 0.5757, 0.5843, 0.6809, 0.6879, 0.7261, 0.6404, 0.6624, 0.6008, 0.6239, 0.6412, 0.7445, 0.7226, 0.7947, 0.6698, 0.7261, 0.6404, 0.6809, 0.6879, 0.8122, 0.744, 0.8656, 0.6879, 0.7947, 0.6698, 0.7445, 0.7226, 0.6624, 0.6008, 0.6918, 0.5261, 0.629, 0.4938, 0.6059, 0.5525, 0.7261, 0.6404, 0.7608, 0.5525, 0.6918, 0.5261, 0.6624, 0.6008, 0.7947, 0.6698, 0.8332, 0.5722, 0.7608, 0.5525, 0.7261, 0.6404, 0.8656, 0.6879, 0.9064, 0.5843, 0.8332, 0.5722, 0.7947, 0.6698, 0.9358, 0.6941, 0.9775, 0.5884, 0.9064, 0.5843, 0.8656, 0.6879, 0.5231, 0.4377, 0.5312, 0.4171, 0.5, 0.3756, 0.5589, 0.4975, 0.5748, 0.457, 0.5312, 0.4171, 0.5231, 0.4377, 0.6059, 0.5525, 0.629, 0.4938, 0.5748, 0.457, 0.5589, 0.4975, 0.9775, 0.5884, 1.0, 0.4503, 0.9285, 0.4489, 0.9064, 0.5843, 0.5312, 0.4171, 0.5356, 0.3902, 0.5, 0.3756, 0.5748, 0.457, 0.5834, 0.4042, 0.5356, 0.3902, 0.5312, 0.4171, 0.629, 0.4938, 0.6416, 0.4171, 0.5834, 0.4042, 0.5748, 0.457, 0.6918, 0.5261, 0.7078, 0.4284, 0.6416, 0.4171, 0.629, 0.4938, 0.7608, 0.5525, 0.7795, 0.4377, 0.7078, 0.4284, 0.6918, 0.5261, 0.8332, 0.5722, 0.854, 0.4446, 0.7795, 0.4377, 0.7608, 0.5525, 0.9064, 0.5843, 0.9285, 0.4489, 0.854, 0.4446, 0.8332, 0.5722, 0.7795, 0.4377, 0.7795, 0.3135, 0.7078, 0.3228, 0.7078, 0.4284, 0.854, 0.4446, 0.854, 0.3066, 0.7795, 0.3135, 0.7795, 0.4377, 0.9285, 0.4489, 0.9285, 0.3023, 0.854, 0.3066, 0.854, 0.4446, 1.0, 0.4503, 1.0, 0.3009, 0.9285, 0.3023, 0.9285, 0.4489, 0.5356, 0.3902, 0.5356, 0.361, 0.5, 0.3756, 0.5834, 0.4042, 0.5834, 0.347, 0.5356, 0.361, 0.5356, 0.3902, 0.6416, 0.4171, 0.6416, 0.3341, 0.5834, 0.347, 0.5834, 0.4042, 0.7078, 0.4284, 0.7078, 0.3228, 0.6416, 0.3341, 0.6416, 0.4171, 0.5834, 0.347, 0.5748, 0.2942, 0.5312, 0.3341, 0.5356, 0.361, 0.6416, 0.3341, 0.629, 0.2574, 0.5748, 0.2942, 0.5834, 0.347, 0.7078, 0.3228, 0.6918, 0.2252, 0.629, 0.2574, 0.6416, 0.3341, 0.7795, 0.3135, 0.7608, 0.1987, 0.6918, 0.2252, 0.7078, 0.3228, 0.854, 0.3066, 0.8332, 0.179, 0.7608, 0.1987, 0.7795, 0.3135, 0.9285, 0.3023, 0.9064, 0.1669, 0.8332, 0.179, 0.854, 0.3066, 1.0, 0.3009, 0.9775, 0.1628, 0.9064, 0.1669, 0.9285, 0.3023, 0.5356, 0.361, 0.5312, 0.3341, 0.5, 0.3756, 0.8332, 0.179, 0.7947, 0.08142, 0.7261, 0.1109, 0.7608, 0.1987, 0.9064, 0.1669, 0.8656, 0.0633, 0.7947, 0.08142, 0.8332, 0.179, 0.9775, 0.1628, 0.9358, 0.05718, 0.8656, 0.0633, 0.9064, 0.1669, 0.5312, 0.3341, 0.5231, 0.3135, 0.5, 0.3756, 0.5748, 0.2942, 0.5589, 0.2538, 0.5231, 0.3135, 0.5312, 0.3341, 0.629, 0.2574, 0.6059, 0.1987, 0.5589, 0.2538, 0.5748, 0.2942, 0.6918, 0.2252, 0.6624, 0.1505, 0.6059, 0.1987, 0.629, 0.2574, 0.7608, 0.1987, 0.7261, 0.1109, 0.6624, 0.1505, 0.6918, 0.2252, 0.5589, 0.2538, 0.5381, 0.2319, 0.5125, 0.3023, 0.5231, 0.3135, 0.6059, 0.1987, 0.5757, 0.1669, 0.5381, 0.2319, 0.5589, 0.2538, 0.6624, 0.1505, 0.6239, 0.11, 0.5757, 0.1669, 0.6059, 0.1987, 0.7261, 0.1109, 0.6809, 0.0633, 0.6239, 0.11, 0.6624, 0.1505, 0.7947, 0.08142, 0.7445, 0.02859, 0.6809, 0.0633, 0.7261, 0.1109, 0.8656, 0.0633, 0.8122, 0.007218, 0.7445, 0.02859, 0.7947, 0.08142, 0.9358, 0.05718, 0.8814, 0.0, 0.8122, 0.007218, 0.8656, 0.0633, 0.5231, 0.3135, 0.5125, 0.3023, 0.5, 0.3756, 0.1901, 0.7226, 0.2445, 0.7226, 0.1809, 0.6879, 0.132, 0.6879, 0.2544, 0.744, 0.3122, 0.744, 0.2445, 0.7226, 0.1901, 0.7226, 0.3225, 0.7512, 0.3814, 0.7512, 0.3122, 0.744, 0.2544, 0.744, 0.5125, 0.3023, 0.501, 0.3023, 0.5, 0.3756, 0.01553, 0.5194, 0.03806, 0.5194, 0.01251, 0.4489, 0.00102, 0.4489, 0.04296, 0.5843, 0.07568, 0.5843, 0.03806, 0.5194, 0.01553, 0.5194, 0.08228, 0.6412, 0.1239, 0.6412, 0.07568, 0.5843, 0.04296, 0.5843, 0.132, 0.6879, 0.1809, 0.6879, 0.1239, 0.6412, 0.08228, 0.6412, 0.07568, 0.5843, 0.1059, 0.5525, 0.05888, 0.4975, 0.03806, 0.5194, 0.1239, 0.6412, 0.1624, 0.6008, 0.1059, 0.5525, 0.07568, 0.5843, 0.1809, 0.6879, 0.2261, 0.6404, 0.1624, 0.6008, 0.1239, 0.6412, 0.2445, 0.7226, 0.2947, 0.6698, 0.2261, 0.6404, 0.1809, 0.6879, 0.3122, 0.744, 0.3656, 0.6879, 0.2947, 0.6698, 0.2445, 0.7226, 0.3814, 0.7512, 0.4358, 0.6941, 0.3656, 0.6879, 0.3122, 0.744, 0.01251, 0.4489, 0.02312, 0.4377, 0.0, 0.3756, 0.03806, 0.5194, 0.05888, 0.4975, 0.02312, 0.4377, 0.01251, 0.4489, 0.25, 0.6173, 0.25, 0.3827, 0.5, 0.3827, 0.5, 0.6173, 0.5, 0.6173, 0.5, 0.3827, 0.75, 0.3827, 0.75, 0.6173, 0.25, 0.0, 0.25, 0.1659, 0.0, 0.1659, 9.808e-08, 0.0, 0.25, 0.1659, 0.25, 0.0, 0.5, 0.0, 0.5, 0.1659, 0.25, 0.3827, 0.25, 0.6173, 9.808e-08, 0.6173, 0.0, 0.3827, 0.5, 0.1659, 0.5, 0.0, 0.75, 3.584e-08, 0.75, 0.1659, 0.75, 0.4514, 0.75, 0.2168, 1.0, 0.2168, 1.0, 0.4514, 0.25, 0.6173, 0.25, 0.8341, 1.471e-07, 0.8341, 9.808e-08, 0.6173, 0.25, 0.3827, 0.25, 0.1659, 0.5, 0.1659, 0.5, 0.3827, 0.75, 0.6682, 0.75, 0.4514, 1.0, 0.4514, 1.0, 0.6682, 0.5, 0.3827, 0.5, 0.1659, 0.75, 0.1659, 0.75, 0.3827, 0.25, 0.8341, 0.25, 0.6173, 0.5, 0.6173, 0.5, 0.8341, 0.25, 0.1659, 0.25, 0.3827, 0.0, 0.3827, 0.0, 0.1659, 0.75, 0.2168, 0.75, 0.0, 1.0, 0.0, 1.0, 0.2168, 0.5, 0.8341, 0.5, 0.6173, 0.75, 0.6173, 0.75, 0.8341, 0.25, 0.8341, 0.25, 1.0, 1.349e-07, 1.0, 1.471e-07, 0.8341, 0.5995, 0.0, 0.7832, 0.07612, 0.5752, 0.4957, 0.5734, 0.4949, 0.5713, 0.5051, 0.5695, 0.5043, 0.568, 0.5029, 0.5672, 0.501, 0.5672, 0.499, 0.568, 0.4971, 0.5695, 0.4957, 0.5713, 0.4949, 0.5734, 0.4949, 0.5752, 0.4957, 0.5767, 0.4971, 0.5774, 0.499, 0.5774, 0.501, 0.5767, 0.5029, 0.5752, 0.5043, 0.5734, 0.5051, 0.2168, 0.9239, 0.07612, 0.7832, 0.568, 0.5029, 0.5695, 0.5043, 0.7832, 0.07612, 0.9239, 0.2168, 0.5767, 0.4971, 0.5752, 0.4957, 0.07612, 0.7832, 0.0, 0.5995, 0.5672, 0.501, 0.568, 0.5029, 0.9239, 0.2168, 1.0, 0.4005, 0.5774, 0.499, 0.5767, 0.4971, 0.0, 0.5995, 3.173e-08, 0.4005, 0.5672, 0.499, 0.5672, 0.501, 1.0, 0.4005, 1.0, 0.5995, 0.5774, 0.501, 0.5774, 0.499, 3.173e-08, 0.4005, 0.07612, 0.2168, 0.568, 0.4971, 0.5672, 0.499, 1.0, 0.5995, 0.9239, 0.7832, 0.5767, 0.5029, 0.5774, 0.501, 0.07612, 0.2168, 0.2168, 0.07612, 0.5695, 0.4957, 0.568, 0.4971, 0.9239, 0.7832, 0.7832, 0.9239, 0.5752, 0.5043, 0.5767, 0.5029, 0.2168, 0.07612, 0.4005, 0.0, 0.5713, 0.4949, 0.5695, 0.4957, 0.5995, 1.0, 0.4005, 1.0, 0.5713, 0.5051, 0.5734, 0.5051, 0.7832, 0.9239, 0.5995, 1.0, 0.5734, 0.5051, 0.5752, 0.5043, 0.4005, 0.0, 0.5995, 0.0, 0.5734, 0.4949, 0.5713, 0.4949, 0.4005, 1.0, 0.2168, 0.9239, 0.5695, 0.5043, 0.5713, 0.5051, 0.0, 0.0, 0.0, 0.0, 0.0, 0.0, 0.0, 0.0, 0.0, 0.0, 0.0, 0.0, 0.0, 0.0, 0.0, 0.0, 0.0, 0.0, 0.0, 0.0, 0.0, 0.0, 0.0, 0.0, 0.0, 0.0, 0.0, 0.0, 0.0, 0.0, 0.0, 0.0, 0.0, 0.0, 0.0, 0.0, 0.0, 0.0, 0.0, 0.0, 0.0, 0.0, 0.0, 0.0, 0.0, 0.0, 0.0, 0.0, 0.0, 0.0, 0.0, 0.0, 0.0, 0.0, 0.0, 0.0, 0.0, 0.0, 0.0, 0.0, 0.0, 0.0, 0.0, 0.0])
me_sphere.materials.append(mat_bottem)
me_sphere.materials.append(mat_shielding)
me_sphere.materials.append(mat_center)
me_sphere.use_remesh_fix_poles = True
me_sphere.use_remesh_preserve_attributes = False
me_sphere.use_mirror_vertex_groups = False
me_sphere.update()

# ---- objects
ob_sphere = bpy.data.objects.new('Sphere', me_sphere)

# ---- transforms, parenting, visibility, modifiers, constraints
ob_sphere.location = (0.0, 0.0, 0.0)
ob_sphere.lineart.crease_threshold = 0.0

# ---- collection membership
col_collection.objects.link(ob_sphere)

# ---- scene / render settings (as saved in the file)
scene.frame_start = 1; scene.frame_end = 250; scene.frame_set(1)
scene.render.engine = 'BLENDER_EEVEE_NEXT'
scene.cycles.use_denoising = False
scene.cycles.samples = 128
scene.cycles.sampling_pattern = 'TABULATED_SOBOL'
scene.cycles.use_adaptive_sampling = False
scene.cycles.use_light_tree = False
scene.view_settings.view_transform = 'Filmic'
bpy.context.view_layer.update()

# ---- added for rendering (the .blend has no active camera and no usable light): camera, sun
cam_auto = bpy.data.cameras.new('AutoCamera')
cam_auto.lens = 50.0
cam_auto.sensor_width = 36.0
cam_auto.clip_end = 1000.0
ob_auto_camera = bpy.data.objects.new('AutoCamera', cam_auto)
scene.collection.objects.link(ob_auto_camera)
ob_auto_camera.location = (2.98297, -3.57956, 2.68863)
ob_auto_camera.rotation_euler = (1.09748, -7.21219e-08, 0.694738)
scene.camera = ob_auto_camera
light_auto_sun = bpy.data.lights.new('AutoSun', 'SUN')
light_auto_sun.energy = 3.0
light_auto_sun.angle = 0.0523599
ob_auto_sun = bpy.data.objects.new('AutoSun', light_auto_sun)
scene.collection.objects.link(ob_auto_sun)
ob_auto_sun.rotation_euler = (0.872665, 0.174533, 0.523599)
bpy.context.view_layer.update()
